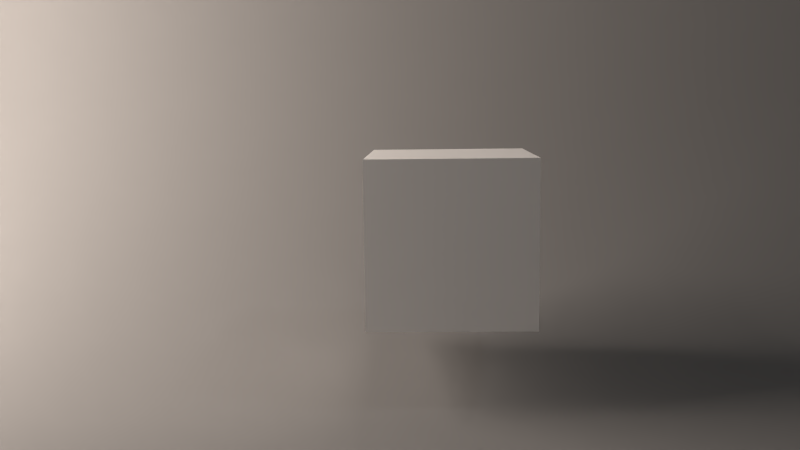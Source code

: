 # Source: fosdem2016.blend  (saved by Blender 2.76.0; exported with 4.5.12 LTS)
import bpy
from mathutils import Matrix  # noqa: F401  (used for matrix-valued properties, if any)

bpy.ops.wm.read_factory_settings(use_empty=True)
scene = bpy.context.scene
scene.name = 'Scene'

# ---- collections
col_collection_1 = bpy.data.collections.new('Collection 1'); scene.collection.children.link(col_collection_1)

# ---- materials (node trees are filled in below, after node groups)
mat_left_lightboard = bpy.data.materials.new('left lightboard')
mat_left_lightboard.alpha_threshold = 0.0
mat_left_lightboard.roughness = 0.5
mat_material = bpy.data.materials.new('Material')
mat_material.alpha_threshold = 0.0
mat_material.roughness = 0.5
mat_material.line_color = (0.0, 0.0, 0.0, 1.0)
mat_material_007 = bpy.data.materials.new('Material.007')
mat_material_007.alpha_threshold = 0.0
mat_material_007.roughness = 0.5

# ---- material node trees
mat_left_lightboard.use_nodes = True; mat_left_lightboard.node_tree.nodes.clear()
_N = mat_left_lightboard.node_tree.nodes; _L = mat_left_lightboard.node_tree.links
n0 = _N.new('ShaderNodeOutputMaterial'); n0.name = 'Material Output'; n0.location = (300, 300)
n1 = _N.new('ShaderNodeEmission'); n1.name = 'Emission'; n1.location = (10, 300)
n1.inputs[0].default_value = (1.0, 0.8554, 0.7498, 1.0)
n1.inputs[1].default_value = 12.1
_L.new(n1.outputs[0], n0.inputs[0])
n0.is_active_output = True
mat_material_007.use_nodes = True; mat_material_007.node_tree.nodes.clear()
_N = mat_material_007.node_tree.nodes; _L = mat_material_007.node_tree.links
n0 = _N.new('ShaderNodeOutputMaterial'); n0.name = 'Material Output'; n0.location = (300, 300)
n1 = _N.new('ShaderNodeBsdfDiffuse'); n1.name = 'Diffuse BSDF'; n1.location = (10, 300)
n1.inputs[0].default_value = (0.214, 0.214, 0.214, 1.0)
_L.new(n1.outputs[0], n0.inputs[0])
n0.is_active_output = True

# ---- world
world_world = bpy.data.worlds.new('World'); scene.world = world_world
world_world.color = (0.05088, 0.05088, 0.05088)
world_world.use_sun_shadow = False
world_world.sun_shadow_jitter_overblur = 0.0
world_world.cycles.sampling_method = 'MANUAL'
world_world.cycles.sample_map_resolution = 256

# ---- cameras
cam_camera = bpy.data.cameras.new('Camera')
cam_camera.clip_end = 100.0
cam_camera.lens = 35.0
cam_camera.sensor_width = 32.0
cam_camera.sensor_height = 18.0
cam_camera.ortho_scale = 7.314
cam_camera.dof.focus_distance = 0.0

# ---- lights
light_lamp = bpy.data.lights.new('Lamp', 'POINT')
light_lamp.transmission_factor = 0.0
light_lamp.cutoff_distance = 30.0
light_lamp.energy = 100.0
light_lamp.shadow_buffer_clip_start = 1.001
light_lamp.shadow_soft_size = 0.1
light_lamp.shadow_maximum_resolution = 0.006
light_lamp.use_absolute_resolution = True
light_lamp.cycles.use_multiple_importance_sampling = False

# ---- meshes
me_cube_001 = bpy.data.meshes.new('Cube.001')
me_cube_001.from_pydata([(-1.0, -1.0, -1.0), (-1.0, -1.0, 1.0), (-1.0, 1.0, -1.0), (-1.0, 1.0, 1.0), (1.0, -1.0, -1.0), (1.0, -1.0, 1.0), (1.0, 1.0, -1.0), (1.0, 1.0, 1.0)], [], [(1, 3, 2, 0), (3, 7, 6, 2), (7, 5, 4, 6), (5, 1, 0, 4), (0, 2, 6, 4), (5, 7, 3, 1)])
me_cube_001.materials.append(mat_left_lightboard)
me_cube_001.use_remesh_preserve_volume = False
me_cube_001.use_remesh_preserve_attributes = False
me_cube_001.use_mirror_vertex_groups = False
me_cube_001.update()
me_cube = bpy.data.meshes.new('Cube')
me_cube.from_pydata([(1.0, 1.0, -1.0), (1.0, -1.0, -1.0), (-1.0, -1.0, -1.0), (-1.0, 1.0, -1.0), (1.0, 1.0, 1.0), (1.0, -1.0, 1.0), (-1.0, -1.0, 1.0), (-1.0, 1.0, 1.0)], [], [(0, 1, 2, 3), (4, 7, 6, 5), (0, 4, 5, 1), (1, 5, 6, 2), (2, 6, 7, 3), (4, 0, 3, 7)])
me_cube.materials.append(mat_material)
me_cube.use_remesh_preserve_volume = False
me_cube.use_remesh_preserve_attributes = False
me_cube.use_mirror_vertex_groups = False
me_cube.update()
me_plane_003 = bpy.data.meshes.new('Plane.003')
me_plane_003.from_pydata([(-100.0, -100.0, 0.0), (100.0, -100.0, 0.0), (-100.0, 14.82, 230.8), (100.0, 14.82, 230.8), (-100.0, -8.557, 27.7), (0.0, -100.0, 0.0), (100.0, -8.557, 27.7), (2.698e-15, 14.82, 230.8), (-2.384e-15, -8.557, 27.7), (-100.0, -50.0, 0.0), (50.0, -100.0, 0.0), (100.0, 12.33, 99.68), (-50.0, 14.82, 230.8), (-100.0, 12.33, 99.68), (-50.0, -100.0, 0.0), (100.0, -50.0, 0.0), (50.0, 14.82, 230.8), (-1.587e-14, 12.33, 99.68), (0.0, -50.0, 0.0), (-50.0, -8.557, 27.7), (50.0, -8.557, 27.7), (50.0, -50.0, 0.0), (-50.0, -50.0, 0.0), (-50.0, 12.33, 99.68), (50.0, 12.33, 99.68), (-100.0, -75.0, 0.0), (75.0, -100.0, 0.0), (100.0, 14.45, 163.9), (-75.0, 14.82, 230.8), (-100.0, 5.218, 60.64), (-25.0, -100.0, 0.0), (100.0, -24.37, 10.37), (25.0, 14.82, 230.8), (-6.69e-15, 14.45, 163.9), (-1.469e-15, -24.37, 10.37), (-75.0, -8.557, 27.7), (25.0, -8.557, 27.7), (-100.0, -24.37, 10.37), (25.0, -100.0, 0.0), (100.0, 5.218, 60.64), (-25.0, 14.82, 230.8), (-100.0, 14.45, 163.9), (-75.0, -100.0, 0.0), (100.0, -75.0, 0.0), (75.0, 14.82, 230.8), (-9.369e-15, 5.218, 60.64), (0.0, -75.0, 0.0), (-25.0, -8.557, 27.7), (75.0, -8.557, 27.7), (50.0, -24.37, 10.37), (50.0, -75.0, 0.0), (25.0, -50.0, 0.0), (75.0, -50.0, 0.0), (-50.0, -24.37, 10.37), (-50.0, -75.0, 0.0), (-75.0, -50.0, 0.0), (-25.0, -50.0, 0.0), (-50.0, 14.45, 163.9), (-50.0, 5.218, 60.64), (-75.0, 12.33, 99.68), (-25.0, 12.33, 99.68), (50.0, 14.45, 163.9), (50.0, 5.218, 60.64), (25.0, 12.33, 99.68), (75.0, 12.33, 99.68), (75.0, 5.218, 60.64), (25.0, 5.218, 60.64), (25.0, 14.45, 163.9), (-25.0, 5.218, 60.64), (-75.0, 5.218, 60.64), (-75.0, 14.45, 163.9), (-25.0, -75.0, 0.0), (-75.0, -75.0, 0.0), (-75.0, -24.37, 10.37), (75.0, -75.0, 0.0), (25.0, -75.0, 0.0), (25.0, -24.37, 10.37), (75.0, -24.37, 10.37), (-25.0, -24.37, 10.37), (-25.0, 14.45, 163.9), (75.0, 14.45, 163.9)], [], [(80, 27, 3, 44), (79, 33, 7, 40), (78, 34, 8, 47), (77, 31, 6, 48), (76, 49, 20, 36), (75, 50, 21, 51), (74, 43, 15, 52), (73, 53, 19, 35), (72, 54, 22, 55), (71, 46, 18, 56), (70, 57, 12, 28), (69, 58, 23, 59), (68, 45, 17, 60), (67, 61, 16, 32), (66, 62, 24, 63), (65, 39, 11, 64), (62, 65, 64, 24), (20, 48, 65, 62), (48, 6, 39, 65), (45, 66, 63, 17), (8, 36, 66, 45), (36, 20, 62, 66), (33, 67, 32, 7), (17, 63, 67, 33), (63, 24, 61, 67), (58, 68, 60, 23), (19, 47, 68, 58), (47, 8, 45, 68), (29, 69, 59, 13), (4, 35, 69, 29), (35, 19, 58, 69), (41, 70, 28, 2), (13, 59, 70, 41), (59, 23, 57, 70), (54, 71, 56, 22), (14, 30, 71, 54), (30, 5, 46, 71), (25, 72, 55, 9), (0, 42, 72, 25), (42, 14, 54, 72), (37, 73, 35, 4), (9, 55, 73, 37), (55, 22, 53, 73), (50, 74, 52, 21), (10, 26, 74, 50), (26, 1, 43, 74), (46, 75, 51, 18), (5, 38, 75, 46), (38, 10, 50, 75), (34, 76, 36, 8), (18, 51, 76, 34), (51, 21, 49, 76), (49, 77, 48, 20), (21, 52, 77, 49), (52, 15, 31, 77), (53, 78, 47, 19), (22, 56, 78, 53), (56, 18, 34, 78), (57, 79, 40, 12), (23, 60, 79, 57), (60, 17, 33, 79), (61, 80, 44, 16), (24, 64, 80, 61), (64, 11, 27, 80)])
me_plane_003.polygons.foreach_set('use_smooth', [True] * 64)
me_plane_003.materials.append(mat_material_007)
me_plane_003.use_remesh_preserve_volume = False
me_plane_003.use_remesh_preserve_attributes = False
me_plane_003.use_mirror_vertex_groups = False
me_plane_003.update()

# ---- objects
ob_cube_001 = bpy.data.objects.new('Cube.001', me_cube_001)
ob_cube = bpy.data.objects.new('Cube', me_cube)
ob_lamp = bpy.data.objects.new('Lamp', light_lamp)
ob_camera = bpy.data.objects.new('Camera', cam_camera)
ob_plane_003 = bpy.data.objects.new('Plane.003', me_plane_003)

# ---- transforms, parenting, visibility, modifiers, constraints
ob_cube_001.location = (-2.924, 2.479, 1.671)
ob_cube_001.scale = (0.009778, 1.0, 1.626)
ob_cube_001.lineart.crease_threshold = 0.0
ob_cube.location = (0.0, 2.586, 0.6242)
ob_cube.scale = (0.2762, 0.2762, 0.2762)
ob_cube.lock_rotations_4d = False
ob_cube.empty_display_type = 'ARROWS'
ob_cube.lineart.crease_threshold = 0.0
ob_lamp.location = (4.076, 1.005, 5.904)
ob_lamp.rotation_euler = (0.6503, 0.05522, 1.866)
ob_lamp.lock_rotations_4d = False
ob_lamp.empty_display_type = 'ARROWS'
ob_lamp.color = (0.0, 0.0, 0.0, 0.0)
ob_lamp.lineart.crease_threshold = 0.0
ob_camera.location = (-0.06379, -0.4134, 1.077)
ob_camera.rotation_euler = (1.431, 0.01189, 0.03442)
ob_camera.lock_rotations_4d = False
ob_camera.empty_display_type = 'ARROWS'
ob_camera.color = (0.0, 0.0, 0.0, 0.0)
ob_camera.display_type = 'WIRE'
ob_camera.lineart.crease_threshold = 0.0
ob_plane_003.location = (0.07432, 3.577, 0.06333)
ob_plane_003.scale = (0.02792, 0.02483, 0.01)
ob_plane_003.lineart.crease_threshold = 0.0

# ---- collection membership
col_collection_1.objects.link(ob_cube_001)
col_collection_1.objects.link(ob_cube)
col_collection_1.objects.link(ob_lamp)
col_collection_1.objects.link(ob_camera)
col_collection_1.objects.link(ob_plane_003)

# ---- scene / render settings (as saved in the file)
scene.camera = ob_camera
scene.frame_start = 1; scene.frame_end = 250; scene.frame_set(1)
scene.render.engine = 'CYCLES'
scene.render.resolution_percentage = 50
scene.render.dither_intensity = 0.0
scene.cycles.use_denoising = False
scene.cycles.samples = 158
scene.cycles.sampling_pattern = 'TABULATED_SOBOL'
scene.cycles.light_sampling_threshold = 0.0
scene.cycles.use_adaptive_sampling = False
scene.cycles.use_light_tree = False
scene.cycles.blur_glossy = 0.0
scene.cycles.pixel_filter_type = 'GAUSSIAN'
scene.cycles.sample_clamp_indirect = 0.0
scene.view_settings.view_transform = 'Standard'
bpy.context.view_layer.update()
